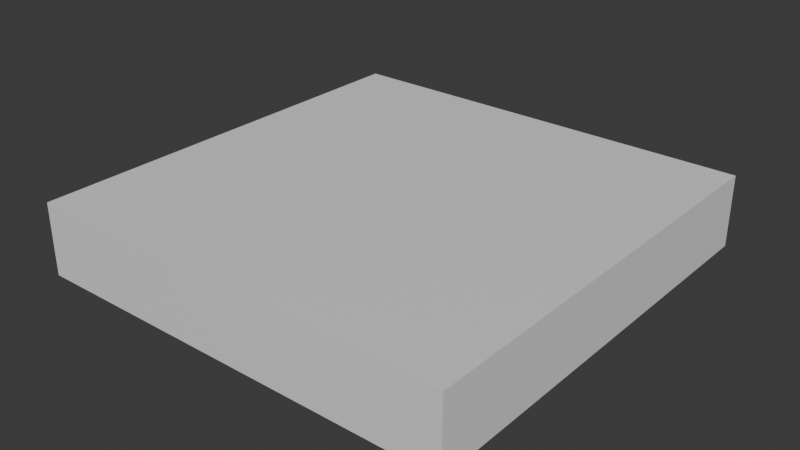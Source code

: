 # Source: floor.blend  (saved by Blender 4.0.36; exported with 4.5.12 LTS)
import bpy
from mathutils import Matrix  # noqa: F401  (used for matrix-valued properties, if any)

bpy.ops.wm.read_factory_settings(use_empty=True)
scene = bpy.context.scene
scene.name = 'Scene'

# ---- collections
col_collection = bpy.data.collections.new('Collection'); scene.collection.children.link(col_collection)

# ---- materials (node trees are filled in below, after node groups)
mat_material = bpy.data.materials.new('Material')
mat_material.alpha_threshold = 0.0
mat_material.use_transparent_shadow = False
mat_material.roughness = 0.5
mat_material.line_color = (0.0, 0.0, 0.0, 1.0)

# ---- material node trees
mat_material.use_nodes = True; mat_material.node_tree.nodes.clear()
_N = mat_material.node_tree.nodes; _L = mat_material.node_tree.links
n0 = _N.new('ShaderNodeOutputMaterial'); n0.name = 'Material Output'; n0.location = (300, 300)
n1 = _N.new('ShaderNodeBsdfPrincipled'); n1.name = 'Principled BSDF'; n1.location = (10, 300)
n1.inputs[3].default_value = 1.45
_L.new(n1.outputs[0], n0.inputs[0])
n0.is_active_output = True

# ---- world
world_world = bpy.data.worlds.new('World'); scene.world = world_world
world_world.use_nodes = True; world_world.node_tree.nodes.clear()
_N = world_world.node_tree.nodes; _L = world_world.node_tree.links
n0 = _N.new('ShaderNodeOutputWorld'); n0.name = 'World Output'; n0.location = (300, 300)
n1 = _N.new('ShaderNodeBackground'); n1.name = 'Background'; n1.location = (10, 300)
n1.inputs[0].default_value = (0.05088, 0.05088, 0.05088, 1.0)
_L.new(n1.outputs[0], n0.inputs[0])
n0.is_active_output = True
world_world.color = (0.05088, 0.05088, 0.05088)
world_world.use_sun_shadow = False
world_world.sun_shadow_jitter_overblur = 0.0

# ---- meshes
me_cube = bpy.data.meshes.new('Cube')
me_cube.from_pydata([(1.5, 1.5, 0.0), (1.5, 1.5, -0.5), (1.5, -1.5, 0.0), (1.5, -1.5, -0.5), (-1.5, 1.5, 0.0), (-1.5, 1.5, -0.5), (-1.5, -1.5, 0.0), (-1.5, -1.5, -0.5)], [], [(0, 4, 6, 2), (3, 2, 6, 7), (7, 6, 4, 5), (5, 1, 3, 7), (1, 0, 2, 3), (5, 4, 0, 1)])
_uv = me_cube.uv_layers.new(name='UVMap')
_uv.uv.foreach_set('vector', [0.625, 0.5, 0.875, 0.5, 0.875, 0.75, 0.625, 0.75, 0.375, 0.75, 0.625, 0.75, 0.625, 1.0, 0.375, 1.0, 0.375, 0.0, 0.625, 0.0, 0.625, 0.25, 0.375, 0.25, 0.125, 0.5, 0.375, 0.5, 0.375, 0.75, 0.125, 0.75, 0.375, 0.5, 0.625, 0.5, 0.625, 0.75, 0.375, 0.75, 0.375, 0.25, 0.625, 0.25, 0.625, 0.5, 0.375, 0.5])
me_cube.materials.append(mat_material)
me_cube.use_mirror_vertex_groups = False
me_cube.update()

# ---- objects
ob_cube = bpy.data.objects.new('Cube', me_cube)

# ---- transforms, parenting, visibility, modifiers, constraints
ob_cube.location = (0.0, 0.0, 0.0)
ob_cube.lock_rotations_4d = False
ob_cube.empty_display_type = 'ARROWS'
ob_cube.lineart.crease_threshold = 0.0

# ---- collection membership
col_collection.objects.link(ob_cube)

# ---- scene / render settings (as saved in the file)
scene.frame_start = 1; scene.frame_end = 250; scene.frame_set(1)
scene.render.engine = 'BLENDER_EEVEE_NEXT'
scene.cycles.sampling_pattern = 'TABULATED_SOBOL'
bpy.context.view_layer.update()

# ---- added for rendering (the .blend has no active camera and no usable light): camera, sun
cam_auto = bpy.data.cameras.new('AutoCamera')
cam_auto.lens = 50.0
cam_auto.sensor_width = 36.0
cam_auto.clip_end = 1000.0
ob_auto_camera = bpy.data.objects.new('AutoCamera', cam_auto)
scene.collection.objects.link(ob_auto_camera)
ob_auto_camera.location = (3.95256, -4.74307, 2.91205)
ob_auto_camera.rotation_euler = (1.09748, -7.21219e-08, 0.694738)
scene.camera = ob_auto_camera
light_auto_sun = bpy.data.lights.new('AutoSun', 'SUN')
light_auto_sun.energy = 3.0
light_auto_sun.angle = 0.0523599
ob_auto_sun = bpy.data.objects.new('AutoSun', light_auto_sun)
scene.collection.objects.link(ob_auto_sun)
ob_auto_sun.rotation_euler = (0.872665, 0.174533, 0.523599)
bpy.context.view_layer.update()
